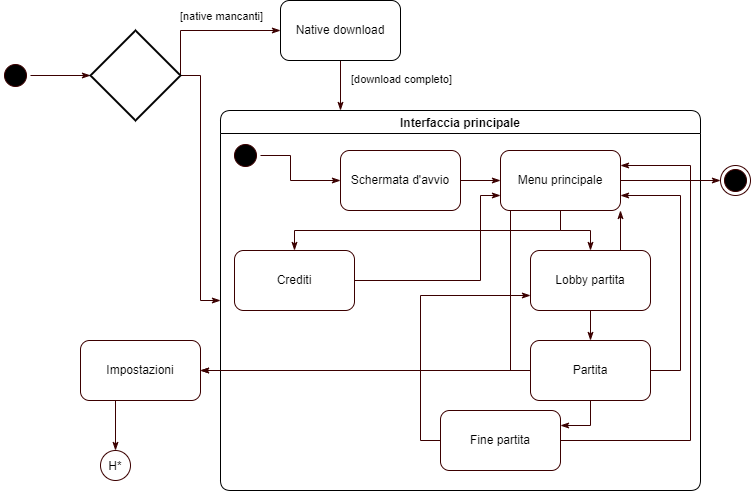

The diagram above was exported from draw.io. Its source (the exported page's mxGraphModel, read from the mxfile embedded in the PNG):
<mxGraphModel dx="1550" dy="827" grid="1" gridSize="10" guides="1" tooltips="1" connect="1" arrows="1" fold="1" page="1" pageScale="1" pageWidth="827" pageHeight="1169" math="0" shadow="0">
  <root>
    <mxCell id="0" />
    <mxCell id="1" parent="0" />
    <mxCell id="39uPdNlQIBPiLr4OOCJN-57" style="edgeStyle=orthogonalEdgeStyle;rounded=0;orthogonalLoop=1;jettySize=auto;html=1;exitX=1;exitY=0.5;exitDx=0;exitDy=0;entryX=0;entryY=0.5;entryDx=0;entryDy=0;entryPerimeter=0;strokeColor=#3B0000;endArrow=classicThin;endFill=1;" parent="1" source="39uPdNlQIBPiLr4OOCJN-4" target="39uPdNlQIBPiLr4OOCJN-8" edge="1">
      <mxGeometry relative="1" as="geometry" />
    </mxCell>
    <mxCell id="39uPdNlQIBPiLr4OOCJN-4" value="" style="ellipse;html=1;shape=startState;fillColor=#000000;strokeColor=#3B0000;labelBackgroundColor=none;" parent="1" vertex="1">
      <mxGeometry x="60" y="70" width="30" height="30" as="geometry" />
    </mxCell>
    <mxCell id="39uPdNlQIBPiLr4OOCJN-15" style="edgeStyle=orthogonalEdgeStyle;rounded=0;orthogonalLoop=1;jettySize=auto;html=1;entryX=0;entryY=0.5;entryDx=0;entryDy=0;strokeColor=#3B0000;endArrow=classicThin;endFill=1;exitX=1;exitY=0.5;exitDx=0;exitDy=0;exitPerimeter=0;" parent="1" source="39uPdNlQIBPiLr4OOCJN-8" target="39uPdNlQIBPiLr4OOCJN-14" edge="1">
      <mxGeometry relative="1" as="geometry">
        <Array as="points">
          <mxPoint x="240" y="40" />
        </Array>
      </mxGeometry>
    </mxCell>
    <mxCell id="39uPdNlQIBPiLr4OOCJN-16" value="[native mancanti]" style="edgeLabel;html=1;align=center;verticalAlign=middle;resizable=0;points=[];" parent="39uPdNlQIBPiLr4OOCJN-15" connectable="0" vertex="1">
      <mxGeometry x="-0.1752" y="1" relative="1" as="geometry">
        <mxPoint x="25" y="-14" as="offset" />
      </mxGeometry>
    </mxCell>
    <mxCell id="39uPdNlQIBPiLr4OOCJN-17" style="edgeStyle=orthogonalEdgeStyle;rounded=0;orthogonalLoop=1;jettySize=auto;html=1;strokeColor=#3B0000;endArrow=classicThin;endFill=1;" parent="1" source="39uPdNlQIBPiLr4OOCJN-8" target="39uPdNlQIBPiLr4OOCJN-13" edge="1">
      <mxGeometry relative="1" as="geometry" />
    </mxCell>
    <mxCell id="39uPdNlQIBPiLr4OOCJN-8" value="" style="strokeWidth=2;html=1;shape=mxgraph.flowchart.decision;whiteSpace=wrap;labelBackgroundColor=none;" parent="1" vertex="1">
      <mxGeometry x="150" y="40" width="90" height="90" as="geometry" />
    </mxCell>
    <mxCell id="39uPdNlQIBPiLr4OOCJN-13" value="Interfaccia principale" style="swimlane;labelBackgroundColor=none;fillColor=default;fillStyle=solid;rounded=1;" parent="1" vertex="1">
      <mxGeometry x="280" y="120" width="480" height="380" as="geometry">
        <mxRectangle x="280" y="120" width="100" height="30" as="alternateBounds" />
      </mxGeometry>
    </mxCell>
    <mxCell id="39uPdNlQIBPiLr4OOCJN-21" style="edgeStyle=orthogonalEdgeStyle;rounded=0;orthogonalLoop=1;jettySize=auto;html=1;entryX=0;entryY=0.5;entryDx=0;entryDy=0;strokeColor=#3B0000;endArrow=classicThin;endFill=1;" parent="39uPdNlQIBPiLr4OOCJN-13" source="39uPdNlQIBPiLr4OOCJN-19" target="39uPdNlQIBPiLr4OOCJN-20" edge="1">
      <mxGeometry relative="1" as="geometry">
        <Array as="points">
          <mxPoint x="70" y="45" />
          <mxPoint x="70" y="70" />
        </Array>
      </mxGeometry>
    </mxCell>
    <mxCell id="39uPdNlQIBPiLr4OOCJN-19" value="" style="ellipse;html=1;shape=startState;fillColor=#000000;strokeColor=#3B0000;labelBackgroundColor=none;" parent="39uPdNlQIBPiLr4OOCJN-13" vertex="1">
      <mxGeometry x="10" y="30" width="30" height="30" as="geometry" />
    </mxCell>
    <mxCell id="39uPdNlQIBPiLr4OOCJN-25" style="edgeStyle=orthogonalEdgeStyle;rounded=0;orthogonalLoop=1;jettySize=auto;html=1;strokeColor=#3B0000;endArrow=classicThin;endFill=1;" parent="39uPdNlQIBPiLr4OOCJN-13" source="39uPdNlQIBPiLr4OOCJN-20" target="39uPdNlQIBPiLr4OOCJN-24" edge="1">
      <mxGeometry relative="1" as="geometry" />
    </mxCell>
    <mxCell id="39uPdNlQIBPiLr4OOCJN-20" value="Schermata d'avvio" style="rounded=1;whiteSpace=wrap;html=1;labelBackgroundColor=none;fillStyle=solid;strokeColor=#3B0000;fillColor=default;gradientColor=none;" parent="39uPdNlQIBPiLr4OOCJN-13" vertex="1">
      <mxGeometry x="120" y="40" width="120" height="60" as="geometry" />
    </mxCell>
    <mxCell id="39uPdNlQIBPiLr4OOCJN-27" style="edgeStyle=orthogonalEdgeStyle;rounded=0;orthogonalLoop=1;jettySize=auto;html=1;strokeColor=#3B0000;endArrow=classicThin;endFill=1;" parent="39uPdNlQIBPiLr4OOCJN-13" source="39uPdNlQIBPiLr4OOCJN-24" target="39uPdNlQIBPiLr4OOCJN-26" edge="1">
      <mxGeometry relative="1" as="geometry" />
    </mxCell>
    <mxCell id="39uPdNlQIBPiLr4OOCJN-31" style="edgeStyle=orthogonalEdgeStyle;rounded=0;orthogonalLoop=1;jettySize=auto;html=1;strokeColor=#3B0000;endArrow=classicThin;endFill=1;entryX=0.5;entryY=0;entryDx=0;entryDy=0;" parent="39uPdNlQIBPiLr4OOCJN-13" source="39uPdNlQIBPiLr4OOCJN-24" target="39uPdNlQIBPiLr4OOCJN-30" edge="1">
      <mxGeometry relative="1" as="geometry">
        <Array as="points">
          <mxPoint x="340" y="120" />
          <mxPoint x="74" y="120" />
        </Array>
      </mxGeometry>
    </mxCell>
    <mxCell id="39uPdNlQIBPiLr4OOCJN-24" value="Menu principale" style="rounded=1;whiteSpace=wrap;html=1;labelBackgroundColor=none;fillStyle=solid;strokeColor=#3B0000;fillColor=default;gradientColor=none;" parent="39uPdNlQIBPiLr4OOCJN-13" vertex="1">
      <mxGeometry x="280" y="40" width="120" height="60" as="geometry" />
    </mxCell>
    <mxCell id="39uPdNlQIBPiLr4OOCJN-36" style="edgeStyle=orthogonalEdgeStyle;rounded=0;orthogonalLoop=1;jettySize=auto;html=1;strokeColor=#3B0000;endArrow=classicThin;endFill=1;" parent="39uPdNlQIBPiLr4OOCJN-13" source="39uPdNlQIBPiLr4OOCJN-26" target="39uPdNlQIBPiLr4OOCJN-35" edge="1">
      <mxGeometry relative="1" as="geometry" />
    </mxCell>
    <mxCell id="39uPdNlQIBPiLr4OOCJN-51" style="edgeStyle=orthogonalEdgeStyle;rounded=0;orthogonalLoop=1;jettySize=auto;html=1;exitX=0.75;exitY=0;exitDx=0;exitDy=0;entryX=1;entryY=1;entryDx=0;entryDy=0;strokeColor=#3B0000;endArrow=classicThin;endFill=1;" parent="39uPdNlQIBPiLr4OOCJN-13" source="39uPdNlQIBPiLr4OOCJN-26" target="39uPdNlQIBPiLr4OOCJN-24" edge="1">
      <mxGeometry relative="1" as="geometry" />
    </mxCell>
    <mxCell id="39uPdNlQIBPiLr4OOCJN-26" value="Lobby partita" style="rounded=1;whiteSpace=wrap;html=1;labelBackgroundColor=none;fillStyle=solid;strokeColor=#3B0000;fillColor=default;gradientColor=none;" parent="39uPdNlQIBPiLr4OOCJN-13" vertex="1">
      <mxGeometry x="310" y="140" width="120" height="60" as="geometry" />
    </mxCell>
    <mxCell id="39uPdNlQIBPiLr4OOCJN-52" style="edgeStyle=orthogonalEdgeStyle;rounded=0;orthogonalLoop=1;jettySize=auto;html=1;entryX=0;entryY=0.75;entryDx=0;entryDy=0;strokeColor=#3B0000;endArrow=classicThin;endFill=1;" parent="39uPdNlQIBPiLr4OOCJN-13" source="39uPdNlQIBPiLr4OOCJN-30" target="39uPdNlQIBPiLr4OOCJN-24" edge="1">
      <mxGeometry relative="1" as="geometry">
        <Array as="points">
          <mxPoint x="260" y="170" />
          <mxPoint x="260" y="85" />
        </Array>
      </mxGeometry>
    </mxCell>
    <mxCell id="39uPdNlQIBPiLr4OOCJN-30" value="Crediti" style="rounded=1;whiteSpace=wrap;html=1;labelBackgroundColor=none;fillStyle=solid;strokeColor=#3B0000;fillColor=default;gradientColor=none;" parent="39uPdNlQIBPiLr4OOCJN-13" vertex="1">
      <mxGeometry x="14" y="140" width="120" height="60" as="geometry" />
    </mxCell>
    <mxCell id="39uPdNlQIBPiLr4OOCJN-37" style="edgeStyle=orthogonalEdgeStyle;rounded=0;orthogonalLoop=1;jettySize=auto;html=1;entryX=1;entryY=0.75;entryDx=0;entryDy=0;strokeColor=#3B0000;endArrow=classicThin;endFill=1;exitX=1;exitY=0.5;exitDx=0;exitDy=0;" parent="39uPdNlQIBPiLr4OOCJN-13" source="39uPdNlQIBPiLr4OOCJN-35" target="39uPdNlQIBPiLr4OOCJN-24" edge="1">
      <mxGeometry relative="1" as="geometry">
        <Array as="points">
          <mxPoint x="460" y="260" />
          <mxPoint x="460" y="85" />
        </Array>
      </mxGeometry>
    </mxCell>
    <mxCell id="39uPdNlQIBPiLr4OOCJN-54" style="edgeStyle=orthogonalEdgeStyle;rounded=0;orthogonalLoop=1;jettySize=auto;html=1;strokeColor=#3B0000;endArrow=classicThin;endFill=1;entryX=1;entryY=0.25;entryDx=0;entryDy=0;" parent="39uPdNlQIBPiLr4OOCJN-13" source="39uPdNlQIBPiLr4OOCJN-35" target="39uPdNlQIBPiLr4OOCJN-53" edge="1">
      <mxGeometry relative="1" as="geometry" />
    </mxCell>
    <mxCell id="39uPdNlQIBPiLr4OOCJN-35" value="Partita" style="rounded=1;whiteSpace=wrap;html=1;labelBackgroundColor=none;fillStyle=solid;strokeColor=#3B0000;fillColor=default;gradientColor=none;" parent="39uPdNlQIBPiLr4OOCJN-13" vertex="1">
      <mxGeometry x="310" y="230" width="120" height="60" as="geometry" />
    </mxCell>
    <mxCell id="39uPdNlQIBPiLr4OOCJN-55" style="edgeStyle=orthogonalEdgeStyle;rounded=0;orthogonalLoop=1;jettySize=auto;html=1;exitX=1;exitY=0.5;exitDx=0;exitDy=0;entryX=1;entryY=0.25;entryDx=0;entryDy=0;strokeColor=#3B0000;endArrow=classicThin;endFill=1;" parent="39uPdNlQIBPiLr4OOCJN-13" source="39uPdNlQIBPiLr4OOCJN-53" target="39uPdNlQIBPiLr4OOCJN-24" edge="1">
      <mxGeometry relative="1" as="geometry">
        <Array as="points">
          <mxPoint x="470" y="330" />
          <mxPoint x="470" y="55" />
        </Array>
      </mxGeometry>
    </mxCell>
    <mxCell id="39uPdNlQIBPiLr4OOCJN-56" style="edgeStyle=orthogonalEdgeStyle;rounded=0;orthogonalLoop=1;jettySize=auto;html=1;exitX=0;exitY=0.5;exitDx=0;exitDy=0;entryX=0;entryY=0.75;entryDx=0;entryDy=0;strokeColor=#3B0000;endArrow=classicThin;endFill=1;" parent="39uPdNlQIBPiLr4OOCJN-13" source="39uPdNlQIBPiLr4OOCJN-53" target="39uPdNlQIBPiLr4OOCJN-26" edge="1">
      <mxGeometry relative="1" as="geometry" />
    </mxCell>
    <mxCell id="39uPdNlQIBPiLr4OOCJN-53" value="Fine partita" style="rounded=1;whiteSpace=wrap;html=1;labelBackgroundColor=none;fillStyle=solid;strokeColor=#3B0000;fillColor=default;gradientColor=none;" parent="39uPdNlQIBPiLr4OOCJN-13" vertex="1">
      <mxGeometry x="220" y="300" width="120" height="60" as="geometry" />
    </mxCell>
    <mxCell id="39uPdNlQIBPiLr4OOCJN-22" style="edgeStyle=orthogonalEdgeStyle;rounded=0;orthogonalLoop=1;jettySize=auto;html=1;exitX=0.5;exitY=1;exitDx=0;exitDy=0;entryX=0.25;entryY=0;entryDx=0;entryDy=0;strokeColor=#3B0000;endArrow=classicThin;endFill=1;" parent="1" source="39uPdNlQIBPiLr4OOCJN-14" target="39uPdNlQIBPiLr4OOCJN-13" edge="1">
      <mxGeometry relative="1" as="geometry" />
    </mxCell>
    <mxCell id="39uPdNlQIBPiLr4OOCJN-23" value="[download completo]" style="edgeLabel;html=1;align=center;verticalAlign=middle;resizable=0;points=[];" parent="39uPdNlQIBPiLr4OOCJN-22" connectable="0" vertex="1">
      <mxGeometry x="-0.2651" y="-1" relative="1" as="geometry">
        <mxPoint x="61" as="offset" />
      </mxGeometry>
    </mxCell>
    <mxCell id="39uPdNlQIBPiLr4OOCJN-14" value="Native download" style="rounded=1;whiteSpace=wrap;html=1;labelBackgroundColor=none;fillStyle=solid;fillColor=default;gradientColor=none;" parent="1" vertex="1">
      <mxGeometry x="340" y="10" width="120" height="60" as="geometry" />
    </mxCell>
    <mxCell id="39uPdNlQIBPiLr4OOCJN-33" value="" style="ellipse;html=1;shape=endState;fillColor=#000000;strokeColor=#3B0000;rounded=1;labelBackgroundColor=none;fillStyle=solid;" parent="1" vertex="1">
      <mxGeometry x="780" y="175" width="30" height="30" as="geometry" />
    </mxCell>
    <mxCell id="39uPdNlQIBPiLr4OOCJN-34" style="edgeStyle=orthogonalEdgeStyle;rounded=0;orthogonalLoop=1;jettySize=auto;html=1;entryX=0;entryY=0.5;entryDx=0;entryDy=0;strokeColor=#3B0000;endArrow=classicThin;endFill=1;" parent="1" source="39uPdNlQIBPiLr4OOCJN-24" target="39uPdNlQIBPiLr4OOCJN-33" edge="1">
      <mxGeometry relative="1" as="geometry" />
    </mxCell>
    <mxCell id="39uPdNlQIBPiLr4OOCJN-50" style="edgeStyle=orthogonalEdgeStyle;rounded=0;orthogonalLoop=1;jettySize=auto;html=1;exitX=0.25;exitY=1;exitDx=0;exitDy=0;entryX=0.5;entryY=0;entryDx=0;entryDy=0;strokeColor=#3B0000;endArrow=classicThin;endFill=1;" parent="1" source="39uPdNlQIBPiLr4OOCJN-28" target="39uPdNlQIBPiLr4OOCJN-38" edge="1">
      <mxGeometry relative="1" as="geometry">
        <Array as="points">
          <mxPoint x="175" y="410" />
        </Array>
      </mxGeometry>
    </mxCell>
    <mxCell id="39uPdNlQIBPiLr4OOCJN-28" value="Impostazioni" style="rounded=1;whiteSpace=wrap;html=1;labelBackgroundColor=none;fillStyle=solid;strokeColor=#3B0000;fillColor=default;gradientColor=none;" parent="1" vertex="1">
      <mxGeometry x="140" y="350" width="120" height="60" as="geometry" />
    </mxCell>
    <mxCell id="39uPdNlQIBPiLr4OOCJN-29" style="edgeStyle=orthogonalEdgeStyle;rounded=0;orthogonalLoop=1;jettySize=auto;html=1;strokeColor=#3B0000;endArrow=classicThin;endFill=1;" parent="1" source="39uPdNlQIBPiLr4OOCJN-24" target="39uPdNlQIBPiLr4OOCJN-28" edge="1">
      <mxGeometry relative="1" as="geometry">
        <Array as="points">
          <mxPoint x="570" y="380" />
        </Array>
      </mxGeometry>
    </mxCell>
    <mxCell id="39uPdNlQIBPiLr4OOCJN-38" value="H*" style="ellipse;rounded=1;labelBackgroundColor=none;fillStyle=solid;strokeColor=#3B0000;fillColor=default;gradientColor=none;" parent="1" vertex="1">
      <mxGeometry x="160" y="460" width="30" height="30" as="geometry" />
    </mxCell>
    <mxCell id="39uPdNlQIBPiLr4OOCJN-47" style="edgeStyle=orthogonalEdgeStyle;rounded=0;orthogonalLoop=1;jettySize=auto;html=1;strokeColor=#3B0000;endArrow=classicThin;endFill=1;" parent="1" source="39uPdNlQIBPiLr4OOCJN-35" target="39uPdNlQIBPiLr4OOCJN-28" edge="1">
      <mxGeometry relative="1" as="geometry" />
    </mxCell>
  </root>
</mxGraphModel>